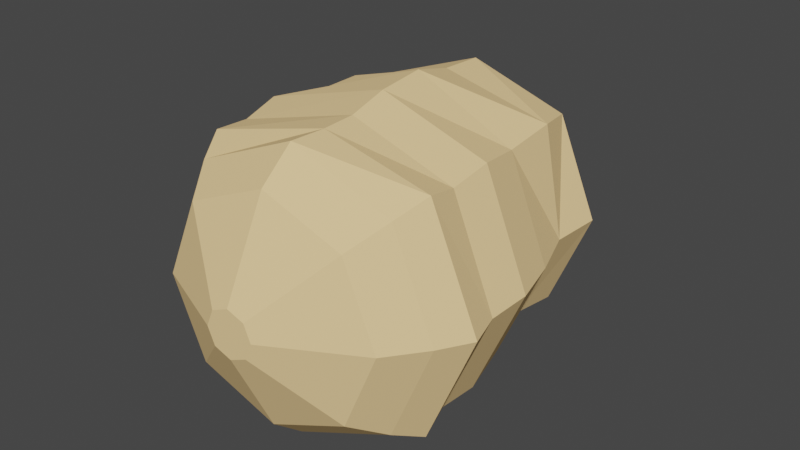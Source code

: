 # Source: potato.blend  (saved by Blender 2.80.75; exported with 4.5.12 LTS)
import bpy
from mathutils import Matrix  # noqa: F401  (used for matrix-valued properties, if any)

bpy.ops.wm.read_factory_settings(use_empty=True)
scene = bpy.context.scene
scene.name = 'Scene'

# ---- collections
col_collection = bpy.data.collections.new('Collection'); scene.collection.children.link(col_collection)

# ---- materials (node trees are filled in below, after node groups)
mat_material_001 = bpy.data.materials.new('Material.001')
mat_material_001.alpha_threshold = 0.0
mat_material_001.use_transparent_shadow = False
mat_material_001.diffuse_color = (0.9285, 0.6447, 0.3082, 1.0)
mat_material_001.roughness = 0.5

# ---- material node trees

# ---- world
world_world = bpy.data.worlds.new('World'); scene.world = world_world
world_world.use_nodes = True; world_world.node_tree.nodes.clear()
_N = world_world.node_tree.nodes; _L = world_world.node_tree.links
n0 = _N.new('ShaderNodeOutputWorld'); n0.name = 'World Output'; n0.location = (300, 300)
n1 = _N.new('ShaderNodeBackground'); n1.name = 'Background'; n1.location = (10, 300)
n1.inputs[0].default_value = (0.05088, 0.05088, 0.05088, 1.0)
_L.new(n1.outputs[0], n0.inputs[0])
n0.is_active_output = True
world_world.color = (0.05088, 0.05088, 0.05088)
world_world.use_sun_shadow = False
world_world.sun_shadow_jitter_overblur = 0.0

# ---- meshes
me_cylinder_001 = bpy.data.meshes.new('Cylinder.001')
me_cylinder_001.from_pydata([(-2.193, 7.763, -1.751), (-2.897, 7.743, -0.05357), (-2.198, 7.808, 1.644), (-0.5057, 7.944, 2.623), (1.191, 8.015, 1.647), (1.896, 8.035, -0.05042), (1.196, 7.969, -1.748), (-0.497, 7.856, -2.453), (-0.3942, 6.188, -4.14), (2.48, 6.38, -2.944), (3.667, 6.491, -0.0626), (2.471, 6.458, 2.818), (-0.548, 6.084, 3.732), (-3.28, 6.107, 2.814), (-4.042, 4.253, -3.803), (-4.347, 2.39, -4.334), (-5.601, 4.209, -0.04556), (-6.08, 2.341, -0.1591), (-4.053, 4.354, 3.714), (-4.359, 2.503, 4.018), (-0.3074, 4.666, 5.04), (-0.2221, 2.786, 5.157), (3.45, 4.812, 3.719), (3.978, 3.011, 4.024), (5.01, 4.856, -0.03858), (4.821, 2.945, -0.1335), (3.461, 4.71, -3.798), (3.306, 2.8, -3.672), (-0.288, 4.461, -5.357), (-0.188, 2.608, -5.312), (-4.467, 5.995, -0.06794), (-3.272, 6.029, -2.948), (-1.051, 8.657, -0.5659), (-1.259, 8.651, -0.06339), (-1.052, 8.671, 0.4394), (-0.5558, 8.768, 0.8539), (-0.0487, 8.732, 0.4401), (0.1599, 8.738, -0.06245), (-0.04721, 8.718, -0.5653), (-0.5487, 8.685, -0.7738), (-4.228, 0.281, -4.331), (-6.247, 0.2216, -0.1971), (-4.362, 0.4049, 3.986), (0.1519, 0.7267, 5.736), (4.005, 0.8588, 3.785), (5.592, 0.8585, -0.1043), (3.889, 0.6958, -4.097), (-0.003271, 0.471, -5.329), (-4.403, -1.745, -4.603), (-6.547, -1.808, -0.1702), (-4.538, -1.613, 4.311), (0.2922, -1.285, 5.612), (4.425, -1.122, 4.111), (6.135, -1.119, -0.07685), (4.309, -1.294, -4.368), (0.1195, -1.538, -5.724), (-4.139, -3.339, -4.576), (-6.213, -3.4, -0.3097), (-4.273, -3.212, 4.005), (0.3907, -2.895, 5.236), (4.357, -2.742, 3.804), (5.998, -2.74, -0.2166), (4.241, -2.908, -4.341), (0.2172, -3.142, -5.628), (-3.653, -4.766, -4.158), (-5.562, -4.822, -0.2896), (-4.108, -4.699, 4.142), (0.4531, -4.27, 5.218), (4.604, -4.167, 4.147), (6.415, -4.116, -0.2151), (4.617, -4.285, -4.58), (0.2511, -4.588, -5.641), (-3.48, -5.96, -4.024), (-5.064, -6.005, -0.2066), (-3.491, -5.857, 3.613), (0.3188, -5.603, 5.197), (4.133, -5.392, 3.618), (5.718, -5.347, -0.1995), (4.144, -5.495, -4.019), (0.3348, -5.749, -5.603), (-2.642, -7.25, -3.227), (-3.902, -7.286, -0.1922), (-2.651, -7.169, 2.845), (0.3779, -6.967, 4.104), (3.41, -6.799, 2.849), (4.67, -6.763, -0.1866), (3.419, -6.881, -3.223), (0.3906, -7.083, -4.483), (-0.2427, -8.737, -0.8227), (-0.5097, -8.745, -0.1794), (-0.2446, -8.72, 0.4642), (0.3973, -8.677, 0.7311), (1.04, -8.641, 0.465), (1.307, -8.634, -0.1782), (1.042, -8.659, -0.8218), (0.4, -8.702, -1.089)], [], [(28, 14, 31, 8), (27, 25, 45, 46), (0, 1, 33, 32), (13, 12, 3, 2), (11, 10, 5, 4), (10, 9, 6, 5), (17, 16, 14, 15), (12, 11, 4, 3), (15, 14, 28, 29), (24, 26, 9, 10), (9, 8, 7, 6), (14, 16, 30, 31), (31, 30, 1, 0), (16, 18, 13, 30), (30, 13, 2, 1), (8, 31, 0, 7), (18, 20, 12, 13), (26, 28, 8, 9), (20, 22, 11, 12), (22, 24, 10, 11), (21, 20, 18, 19), (27, 26, 24, 25), (23, 22, 20, 21), (29, 28, 26, 27), (19, 18, 16, 17), (25, 24, 22, 23), (32, 33, 34, 35, 36, 37, 38, 39), (6, 7, 39, 38), (1, 2, 34, 33), (5, 6, 38, 37), (2, 3, 35, 34), (3, 4, 36, 35), (4, 5, 37, 36), (7, 0, 32, 39), (46, 45, 53, 54), (23, 21, 43, 44), (17, 15, 40, 41), (19, 17, 41, 42), (29, 27, 46, 47), (21, 19, 42, 43), (15, 29, 47, 40), (25, 23, 44, 45), (50, 49, 57, 58), (44, 43, 51, 52), (41, 40, 48, 49), (45, 44, 52, 53), (40, 47, 55, 48), (42, 41, 49, 50), (43, 42, 50, 51), (47, 46, 54, 55), (61, 60, 68, 69), (51, 50, 58, 59), (55, 54, 62, 63), (54, 53, 61, 62), (52, 51, 59, 60), (49, 48, 56, 57), (53, 52, 60, 61), (48, 55, 63, 56), (68, 67, 75, 76), (56, 63, 71, 64), (58, 57, 65, 66), (59, 58, 66, 67), (63, 62, 70, 71), (62, 61, 69, 70), (60, 59, 67, 68), (57, 56, 64, 65), (79, 78, 86, 87), (65, 64, 72, 73), (69, 68, 76, 77), (64, 71, 79, 72), (66, 65, 73, 74), (67, 66, 74, 75), (71, 70, 78, 79), (70, 69, 77, 78), (82, 81, 89, 90), (78, 77, 85, 86), (76, 75, 83, 84), (73, 72, 80, 81), (77, 76, 84, 85), (72, 79, 87, 80), (74, 73, 81, 82), (75, 74, 82, 83), (91, 90, 89, 88, 95, 94, 93, 92), (83, 82, 90, 91), (87, 86, 94, 95), (86, 85, 93, 94), (84, 83, 91, 92), (81, 80, 88, 89), (85, 84, 92, 93), (80, 87, 95, 88), (80, 81, 82, 83, 84, 85, 86, 87)])
me_cylinder_001.materials.append(mat_material_001)
me_cylinder_001.use_remesh_preserve_volume = False
me_cylinder_001.use_remesh_preserve_attributes = False
me_cylinder_001.use_mirror_vertex_groups = False
me_cylinder_001.update()

# ---- objects
ob_potato = bpy.data.objects.new('Potato', me_cylinder_001)

# ---- transforms, parenting, visibility, modifiers, constraints
ob_potato.location = (0.0, 0.0, 0.0)
ob_potato.lineart.crease_threshold = 0.0

# ---- collection membership
col_collection.objects.link(ob_potato)

# ---- scene / render settings (as saved in the file)
scene.frame_start = 1; scene.frame_end = 250; scene.frame_set(1)
scene.render.engine = 'BLENDER_EEVEE_NEXT'
scene.cycles.use_denoising = False
scene.cycles.samples = 128
scene.cycles.sampling_pattern = 'TABULATED_SOBOL'
scene.cycles.use_adaptive_sampling = False
scene.cycles.use_light_tree = False
scene.view_settings.view_transform = 'Filmic'
bpy.context.view_layer.update()

# ---- added for rendering (the .blend has no active camera and no usable light): camera, sun
cam_auto = bpy.data.cameras.new('AutoCamera')
cam_auto.lens = 50.0
cam_auto.sensor_width = 36.0
cam_auto.clip_end = 1000.0
ob_auto_camera = bpy.data.objects.new('AutoCamera', cam_auto)
scene.collection.objects.link(ob_auto_camera)
ob_auto_camera.location = (22.7109, -27.3204, 18.2274)
ob_auto_camera.rotation_euler = (1.09748, -7.21219e-08, 0.694738)
scene.camera = ob_auto_camera
light_auto_sun = bpy.data.lights.new('AutoSun', 'SUN')
light_auto_sun.energy = 3.0
light_auto_sun.angle = 0.0523599
ob_auto_sun = bpy.data.objects.new('AutoSun', light_auto_sun)
scene.collection.objects.link(ob_auto_sun)
ob_auto_sun.rotation_euler = (0.872665, 0.174533, 0.523599)
bpy.context.view_layer.update()
